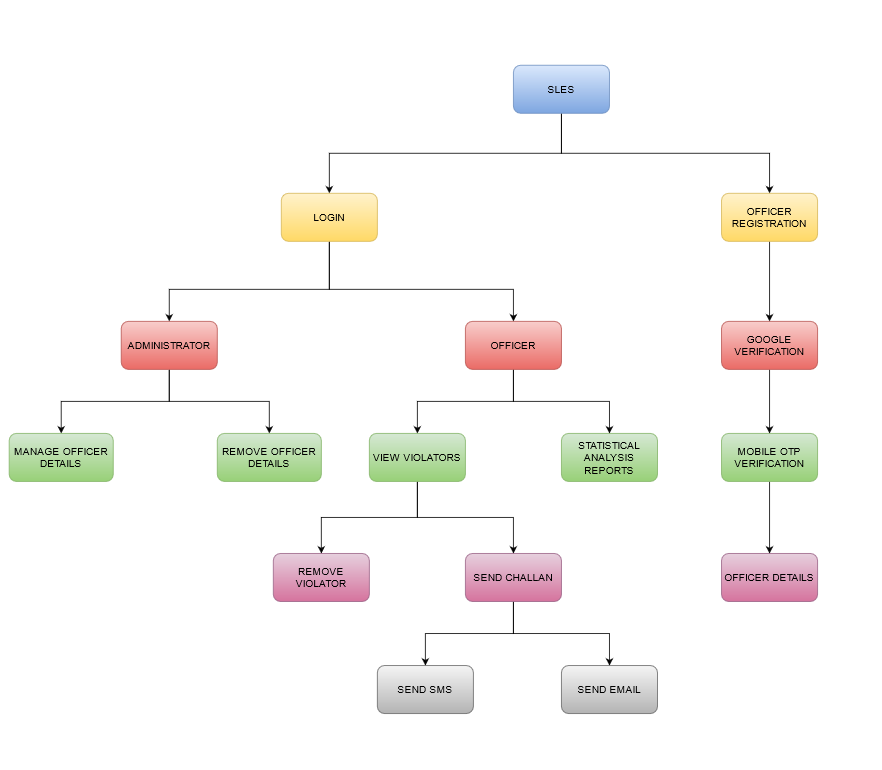

The diagram above was exported from draw.io. Its source (the exported page's mxGraphModel, read from the mxfile embedded in the PNG):
<mxGraphModel dx="1640" dy="629" grid="1" gridSize="10" guides="1" tooltips="1" connect="1" arrows="1" fold="1" page="1" pageScale="1" pageWidth="100" pageHeight="120" math="0" shadow="0">
  <root>
    <mxCell id="0" />
    <mxCell id="1" parent="0" />
    <mxCell id="BeydhyqfL6Y31X-4mugg-34" style="edgeStyle=orthogonalEdgeStyle;rounded=0;orthogonalLoop=1;jettySize=auto;html=1;exitX=0.5;exitY=1;exitDx=0;exitDy=0;entryX=0.5;entryY=0;entryDx=0;entryDy=0;fontSize=13;" edge="1" parent="1" source="BeydhyqfL6Y31X-4mugg-1" target="BeydhyqfL6Y31X-4mugg-2">
      <mxGeometry relative="1" as="geometry" />
    </mxCell>
    <mxCell id="BeydhyqfL6Y31X-4mugg-35" style="edgeStyle=orthogonalEdgeStyle;rounded=0;orthogonalLoop=1;jettySize=auto;html=1;exitX=0.5;exitY=1;exitDx=0;exitDy=0;entryX=0.5;entryY=0;entryDx=0;entryDy=0;fontSize=13;" edge="1" parent="1" source="BeydhyqfL6Y31X-4mugg-1" target="BeydhyqfL6Y31X-4mugg-3">
      <mxGeometry relative="1" as="geometry" />
    </mxCell>
    <mxCell id="BeydhyqfL6Y31X-4mugg-1" value="SLES" style="rounded=1;whiteSpace=wrap;html=1;fontSize=13;fillColor=#dae8fc;strokeColor=#6c8ebf;gradientColor=#7ea6e0;" vertex="1" parent="1">
      <mxGeometry x="240" y="80" width="120" height="60" as="geometry" />
    </mxCell>
    <mxCell id="BeydhyqfL6Y31X-4mugg-43" style="edgeStyle=orthogonalEdgeStyle;rounded=0;orthogonalLoop=1;jettySize=auto;html=1;entryX=0.5;entryY=0;entryDx=0;entryDy=0;fontSize=13;" edge="1" parent="1" source="BeydhyqfL6Y31X-4mugg-2" target="BeydhyqfL6Y31X-4mugg-7">
      <mxGeometry relative="1" as="geometry">
        <Array as="points">
          <mxPoint x="10" y="360" />
          <mxPoint x="240" y="360" />
        </Array>
      </mxGeometry>
    </mxCell>
    <mxCell id="BeydhyqfL6Y31X-4mugg-44" style="edgeStyle=orthogonalEdgeStyle;rounded=0;orthogonalLoop=1;jettySize=auto;html=1;entryX=0.5;entryY=0;entryDx=0;entryDy=0;fontSize=13;" edge="1" parent="1" source="BeydhyqfL6Y31X-4mugg-2" target="BeydhyqfL6Y31X-4mugg-8">
      <mxGeometry relative="1" as="geometry">
        <Array as="points">
          <mxPoint x="10" y="360" />
          <mxPoint x="-190" y="360" />
        </Array>
      </mxGeometry>
    </mxCell>
    <mxCell id="BeydhyqfL6Y31X-4mugg-2" value="LOGIN" style="rounded=1;whiteSpace=wrap;html=1;fontSize=13;gradientColor=#ffd966;fillColor=#fff2cc;strokeColor=#d6b656;" vertex="1" parent="1">
      <mxGeometry x="-50" y="240" width="120" height="60" as="geometry" />
    </mxCell>
    <mxCell id="BeydhyqfL6Y31X-4mugg-36" style="edgeStyle=orthogonalEdgeStyle;rounded=0;orthogonalLoop=1;jettySize=auto;html=1;entryX=0.5;entryY=0;entryDx=0;entryDy=0;fontSize=13;" edge="1" parent="1" source="BeydhyqfL6Y31X-4mugg-3" target="BeydhyqfL6Y31X-4mugg-4">
      <mxGeometry relative="1" as="geometry" />
    </mxCell>
    <mxCell id="BeydhyqfL6Y31X-4mugg-3" value="OFFICER REGISTRATION" style="rounded=1;whiteSpace=wrap;html=1;fontSize=13;gradientColor=#ffd966;fillColor=#fff2cc;strokeColor=#d6b656;" vertex="1" parent="1">
      <mxGeometry x="500" y="240" width="120" height="60" as="geometry" />
    </mxCell>
    <mxCell id="BeydhyqfL6Y31X-4mugg-37" style="edgeStyle=orthogonalEdgeStyle;rounded=0;orthogonalLoop=1;jettySize=auto;html=1;entryX=0.5;entryY=0;entryDx=0;entryDy=0;fontSize=13;" edge="1" parent="1" source="BeydhyqfL6Y31X-4mugg-4" target="BeydhyqfL6Y31X-4mugg-5">
      <mxGeometry relative="1" as="geometry" />
    </mxCell>
    <mxCell id="BeydhyqfL6Y31X-4mugg-4" value="GOOGLE VERIFICATION" style="rounded=1;whiteSpace=wrap;html=1;fontSize=13;gradientColor=#ea6b66;fillColor=#f8cecc;strokeColor=#b85450;" vertex="1" parent="1">
      <mxGeometry x="500" y="400" width="120" height="60" as="geometry" />
    </mxCell>
    <mxCell id="BeydhyqfL6Y31X-4mugg-38" style="edgeStyle=orthogonalEdgeStyle;rounded=0;orthogonalLoop=1;jettySize=auto;html=1;entryX=0.5;entryY=0;entryDx=0;entryDy=0;fontSize=13;" edge="1" parent="1" source="BeydhyqfL6Y31X-4mugg-5" target="BeydhyqfL6Y31X-4mugg-6">
      <mxGeometry relative="1" as="geometry" />
    </mxCell>
    <mxCell id="BeydhyqfL6Y31X-4mugg-5" value="MOBILE OTP VERIFICATION" style="rounded=1;whiteSpace=wrap;html=1;fontSize=13;gradientColor=#97d077;fillColor=#d5e8d4;strokeColor=#82b366;" vertex="1" parent="1">
      <mxGeometry x="500" y="540" width="120" height="60" as="geometry" />
    </mxCell>
    <mxCell id="BeydhyqfL6Y31X-4mugg-6" value="OFFICER DETAILS" style="rounded=1;whiteSpace=wrap;html=1;fontSize=13;gradientColor=#d5739d;fillColor=#e6d0de;strokeColor=#996185;" vertex="1" parent="1">
      <mxGeometry x="500" y="690" width="120" height="60" as="geometry" />
    </mxCell>
    <mxCell id="BeydhyqfL6Y31X-4mugg-41" style="edgeStyle=orthogonalEdgeStyle;rounded=0;orthogonalLoop=1;jettySize=auto;html=1;entryX=0.5;entryY=0;entryDx=0;entryDy=0;fontSize=13;" edge="1" parent="1" source="BeydhyqfL6Y31X-4mugg-7" target="BeydhyqfL6Y31X-4mugg-9">
      <mxGeometry relative="1" as="geometry" />
    </mxCell>
    <mxCell id="BeydhyqfL6Y31X-4mugg-42" style="edgeStyle=orthogonalEdgeStyle;rounded=0;orthogonalLoop=1;jettySize=auto;html=1;entryX=0.5;entryY=0;entryDx=0;entryDy=0;fontSize=13;" edge="1" parent="1" source="BeydhyqfL6Y31X-4mugg-7" target="BeydhyqfL6Y31X-4mugg-10">
      <mxGeometry relative="1" as="geometry" />
    </mxCell>
    <mxCell id="BeydhyqfL6Y31X-4mugg-7" value="OFFICER" style="rounded=1;whiteSpace=wrap;html=1;fontSize=13;gradientColor=#ea6b66;fillColor=#f8cecc;strokeColor=#b85450;" vertex="1" parent="1">
      <mxGeometry x="180" y="400" width="120" height="60" as="geometry" />
    </mxCell>
    <mxCell id="BeydhyqfL6Y31X-4mugg-48" style="edgeStyle=orthogonalEdgeStyle;rounded=0;orthogonalLoop=1;jettySize=auto;html=1;fontSize=13;" edge="1" parent="1" source="BeydhyqfL6Y31X-4mugg-8" target="BeydhyqfL6Y31X-4mugg-13">
      <mxGeometry relative="1" as="geometry">
        <Array as="points">
          <mxPoint x="-190" y="500" />
          <mxPoint x="-325" y="500" />
        </Array>
      </mxGeometry>
    </mxCell>
    <mxCell id="BeydhyqfL6Y31X-4mugg-49" style="edgeStyle=orthogonalEdgeStyle;rounded=0;orthogonalLoop=1;jettySize=auto;html=1;entryX=0.5;entryY=0;entryDx=0;entryDy=0;fontSize=13;" edge="1" parent="1" source="BeydhyqfL6Y31X-4mugg-8" target="BeydhyqfL6Y31X-4mugg-14">
      <mxGeometry relative="1" as="geometry" />
    </mxCell>
    <mxCell id="BeydhyqfL6Y31X-4mugg-8" value="ADMINISTRATOR" style="rounded=1;whiteSpace=wrap;html=1;fontSize=13;gradientColor=#ea6b66;fillColor=#f8cecc;strokeColor=#b85450;" vertex="1" parent="1">
      <mxGeometry x="-250" y="400" width="120" height="60" as="geometry" />
    </mxCell>
    <mxCell id="BeydhyqfL6Y31X-4mugg-39" style="edgeStyle=orthogonalEdgeStyle;rounded=0;orthogonalLoop=1;jettySize=auto;html=1;entryX=0.5;entryY=0;entryDx=0;entryDy=0;fontSize=13;" edge="1" parent="1" source="BeydhyqfL6Y31X-4mugg-9" target="BeydhyqfL6Y31X-4mugg-11">
      <mxGeometry relative="1" as="geometry" />
    </mxCell>
    <mxCell id="BeydhyqfL6Y31X-4mugg-40" style="edgeStyle=orthogonalEdgeStyle;rounded=0;orthogonalLoop=1;jettySize=auto;html=1;entryX=0.5;entryY=0;entryDx=0;entryDy=0;fontSize=13;" edge="1" parent="1" source="BeydhyqfL6Y31X-4mugg-9" target="BeydhyqfL6Y31X-4mugg-12">
      <mxGeometry relative="1" as="geometry" />
    </mxCell>
    <mxCell id="BeydhyqfL6Y31X-4mugg-9" value="VIEW VIOLATORS" style="rounded=1;whiteSpace=wrap;html=1;fontSize=13;gradientColor=#97d077;fillColor=#d5e8d4;strokeColor=#82b366;" vertex="1" parent="1">
      <mxGeometry x="60" y="540" width="120" height="60" as="geometry" />
    </mxCell>
    <mxCell id="BeydhyqfL6Y31X-4mugg-10" value="STATISTICAL ANALYSIS REPORTS" style="rounded=1;whiteSpace=wrap;html=1;fontSize=13;gradientColor=#97d077;fillColor=#d5e8d4;strokeColor=#82b366;" vertex="1" parent="1">
      <mxGeometry x="300" y="540" width="120" height="60" as="geometry" />
    </mxCell>
    <mxCell id="BeydhyqfL6Y31X-4mugg-11" value="REMOVE VIOLATOR" style="rounded=1;whiteSpace=wrap;html=1;fontSize=13;gradientColor=#d5739d;fillColor=#e6d0de;strokeColor=#996185;" vertex="1" parent="1">
      <mxGeometry x="-60" y="690" width="120" height="60" as="geometry" />
    </mxCell>
    <mxCell id="BeydhyqfL6Y31X-4mugg-95" style="edgeStyle=orthogonalEdgeStyle;rounded=0;orthogonalLoop=1;jettySize=auto;html=1;entryX=0.5;entryY=0;entryDx=0;entryDy=0;fontSize=13;" edge="1" parent="1" source="BeydhyqfL6Y31X-4mugg-12" target="BeydhyqfL6Y31X-4mugg-93">
      <mxGeometry relative="1" as="geometry" />
    </mxCell>
    <mxCell id="BeydhyqfL6Y31X-4mugg-96" style="edgeStyle=orthogonalEdgeStyle;rounded=0;orthogonalLoop=1;jettySize=auto;html=1;fontSize=13;" edge="1" parent="1" source="BeydhyqfL6Y31X-4mugg-12" target="BeydhyqfL6Y31X-4mugg-94">
      <mxGeometry relative="1" as="geometry" />
    </mxCell>
    <mxCell id="BeydhyqfL6Y31X-4mugg-12" value="SEND CHALLAN" style="rounded=1;whiteSpace=wrap;html=1;fontSize=13;gradientColor=#d5739d;fillColor=#e6d0de;strokeColor=#996185;" vertex="1" parent="1">
      <mxGeometry x="180" y="690" width="120" height="60" as="geometry" />
    </mxCell>
    <mxCell id="BeydhyqfL6Y31X-4mugg-13" value="MANAGE OFFICER DETAILS" style="rounded=1;whiteSpace=wrap;html=1;fontSize=13;gradientColor=#97d077;fillColor=#d5e8d4;strokeColor=#82b366;" vertex="1" parent="1">
      <mxGeometry x="-390" y="540" width="130" height="60" as="geometry" />
    </mxCell>
    <mxCell id="BeydhyqfL6Y31X-4mugg-14" value="REMOVE OFFICER DETAILS" style="rounded=1;whiteSpace=wrap;html=1;fontSize=13;gradientColor=#97d077;fillColor=#d5e8d4;strokeColor=#82b366;" vertex="1" parent="1">
      <mxGeometry x="-130" y="540" width="130" height="60" as="geometry" />
    </mxCell>
    <mxCell id="BeydhyqfL6Y31X-4mugg-93" value="SEND SMS" style="rounded=1;whiteSpace=wrap;html=1;fontSize=13;gradientColor=#b3b3b3;fillColor=#f5f5f5;strokeColor=#666666;" vertex="1" parent="1">
      <mxGeometry x="70" y="830" width="120" height="60" as="geometry" />
    </mxCell>
    <mxCell id="BeydhyqfL6Y31X-4mugg-94" value="SEND EMAIL" style="rounded=1;whiteSpace=wrap;html=1;fontSize=13;gradientColor=#b3b3b3;fillColor=#f5f5f5;strokeColor=#666666;" vertex="1" parent="1">
      <mxGeometry x="300" y="830" width="120" height="60" as="geometry" />
    </mxCell>
  </root>
</mxGraphModel>